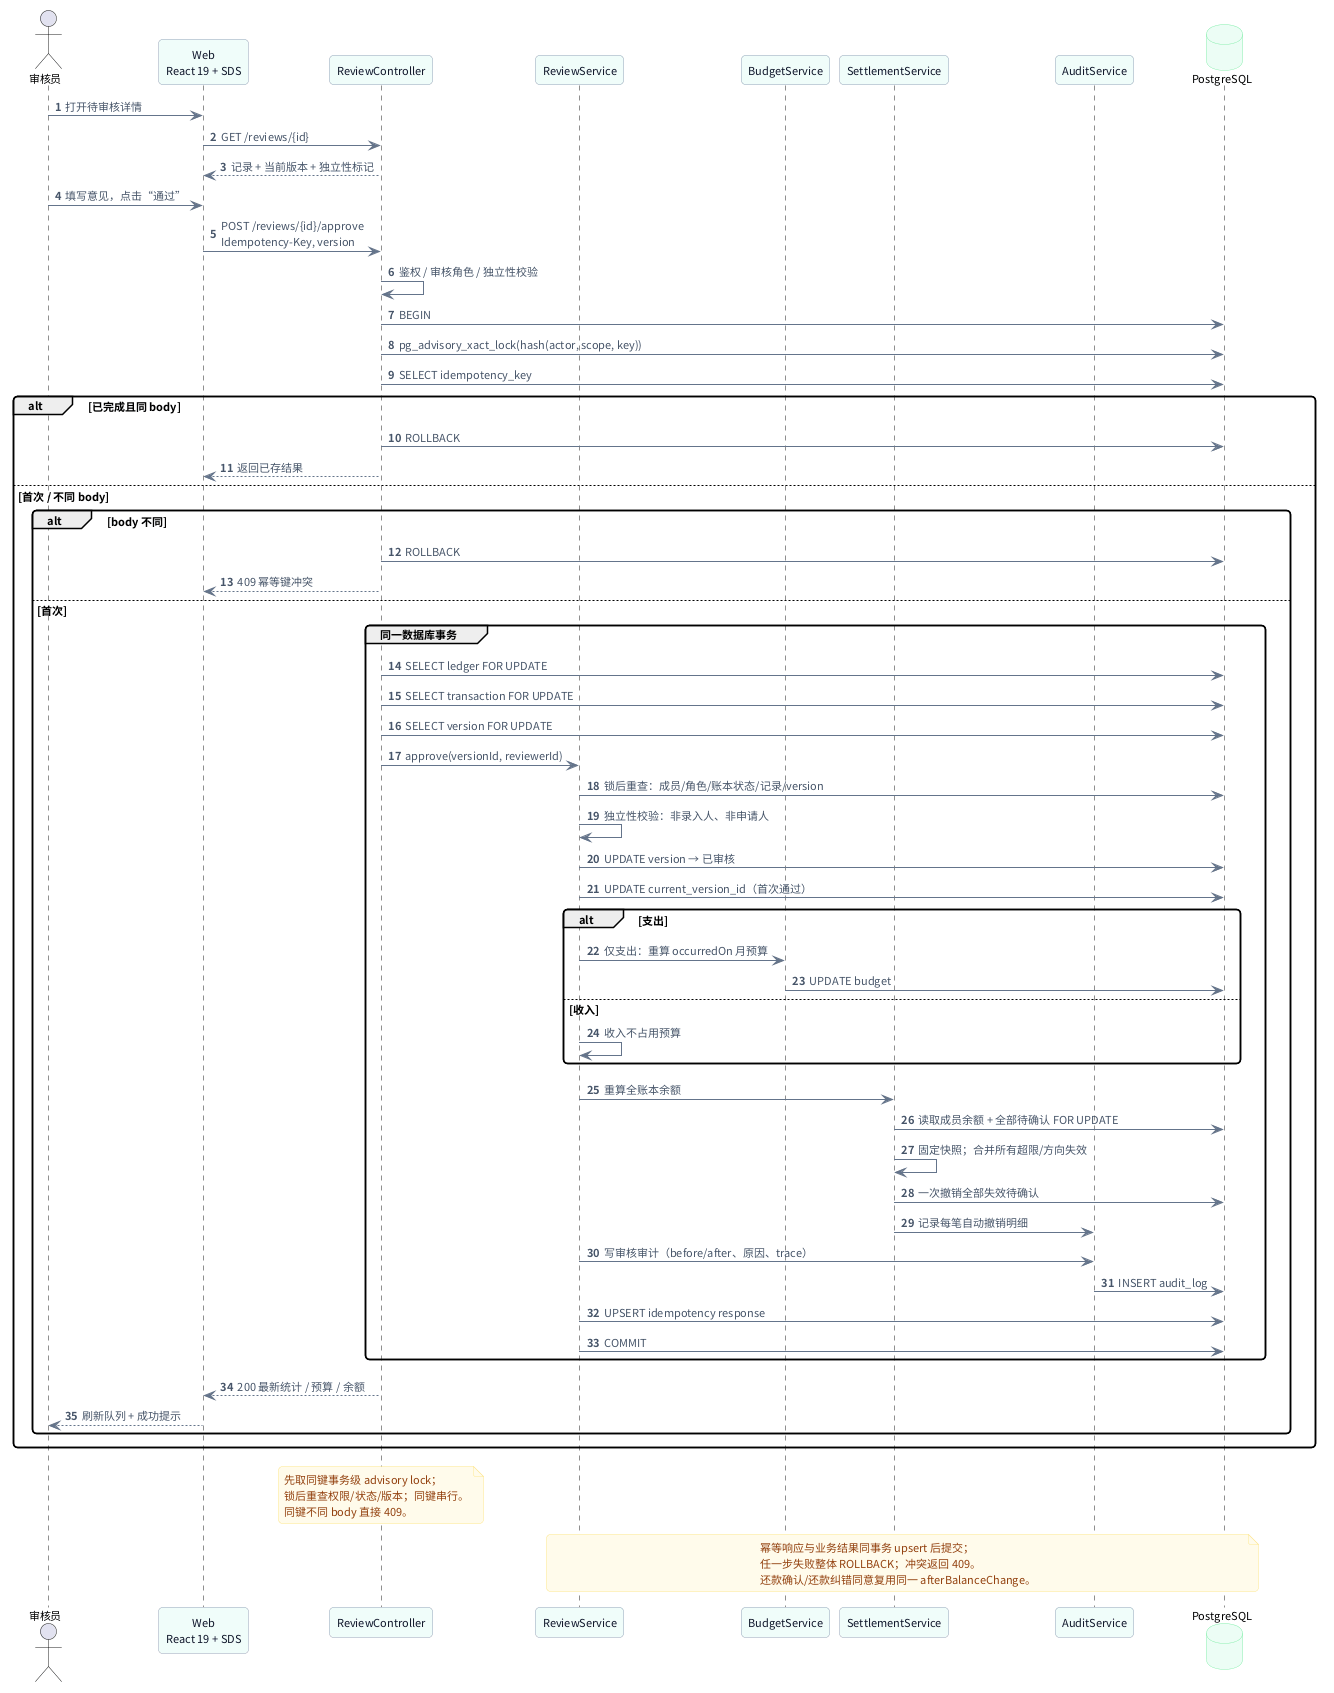

The diagram above was rendered by PlantUML. Its source (embedded in the PNG):
@startuml UML时序图_审核通过
' 审核通过时序图（初稿）
skinparam backgroundColor #FFFFFF
skinparam defaultFontName "Noto Sans CJK SC"
skinparam defaultFontSize 11
skinparam shadowing false
skinparam roundcorner 8
skinparam ArrowColor #64748B
skinparam ArrowFontColor #475569
skinparam participantBorderColor #94A3B8
skinparam participantBackgroundColor #F0FDFA
skinparam participantFontColor #0F172A
skinparam databaseBackgroundColor #ECFDF5
skinparam databaseBorderColor #86EFAC
skinparam noteBackgroundColor #FFFBEB
skinparam noteBorderColor #FDE68A
skinparam noteFontColor #92400E
skinparam sequenceMessageAlign left
autonumber

actor "审核员" as Reviewer
participant "Web\nReact 19 + SDS" as Web
participant "ReviewController" as API
participant "ReviewService" as Svc
participant "BudgetService" as Budget
participant "SettlementService" as Settle
participant "AuditService" as Audit
database "PostgreSQL" as DB

Reviewer -> Web : 打开待审核详情
Web -> API : GET /reviews/{id}
API --> Web : 记录 + 当前版本 + 独立性标记
Reviewer -> Web : 填写意见，点击“通过”
Web -> API : POST /reviews/{id}/approve\nIdempotency-Key, version
API -> API : 鉴权 / 审核角色 / 独立性校验
API -> DB : BEGIN
API -> DB : pg_advisory_xact_lock(hash(actor, scope, key))
API -> DB : SELECT idempotency_key

alt 已完成且同 body
  API -> DB : ROLLBACK
  API --> Web : 返回已存结果
else 首次 / 不同 body
  alt body 不同
    API -> DB : ROLLBACK
    API --> Web : 409 幂等键冲突
  else 首次
    group 同一数据库事务
      API -> DB : SELECT ledger FOR UPDATE
      API -> DB : SELECT transaction FOR UPDATE
      API -> DB : SELECT version FOR UPDATE
      API -> Svc : approve(versionId, reviewerId)
      Svc -> DB : 锁后重查：成员/角色/账本状态/记录/version
      Svc -> Svc : 独立性校验：非录入人、非申请人
      Svc -> DB : UPDATE version → 已审核
      Svc -> DB : UPDATE current_version_id（首次通过）
      alt 支出
        Svc -> Budget : 仅支出：重算 occurredOn 月预算
        Budget -> DB : UPDATE budget
      else 收入
        Svc -> Svc : 收入不占用预算
      end
      Svc -> Settle : 重算全账本余额
      Settle -> DB : 读取成员余额 + 全部待确认 FOR UPDATE
      Settle -> Settle : 固定快照；合并所有超限/方向失效
      Settle -> DB : 一次撤销全部失效待确认
      Settle -> Audit : 记录每笔自动撤销明细
      Svc -> Audit : 写审核审计（before/after、原因、trace）
      Audit -> DB : INSERT audit_log
      Svc -> DB : UPSERT idempotency response
      Svc -> DB : COMMIT
    end
    API --> Web : 200 最新统计 / 预算 / 余额
    Web --> Reviewer : 刷新队列 + 成功提示
  end
end

note over API : 先取同键事务级 advisory lock；\n锁后重查权限/状态/版本；同键串行。\n同键不同 body 直接 409。
note over Svc, DB : 幂等响应与业务结果同事务 upsert 后提交；\n任一步失败整体 ROLLBACK；冲突返回 409。\n还款确认/还款纠错同意复用同一 afterBalanceChange。
@enduml